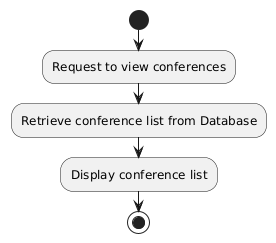

The diagram above was rendered by PlantUML. Its source (embedded in the PNG):
@startuml
start
:Request to view conferences;
:Retrieve conference list from Database;
:Display conference list;
stop
@enduml